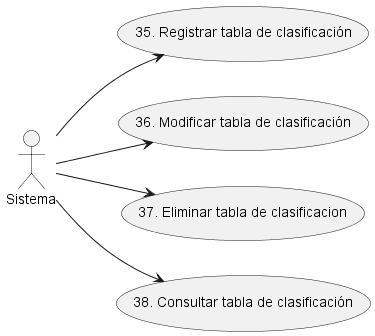

The diagram above was rendered by PlantUML. Its source (embedded in the PNG):
@startuml CU_Administración_Tabla_Clasificación
left to right direction
actor :Sistema: as S
S --> (35. Registrar tabla de clasificación)
S --> (36. Modificar tabla de clasificación)
S --> (37. Eliminar tabla de clasificacion)
S --> (38. Consultar tabla de clasificación)
@enduml